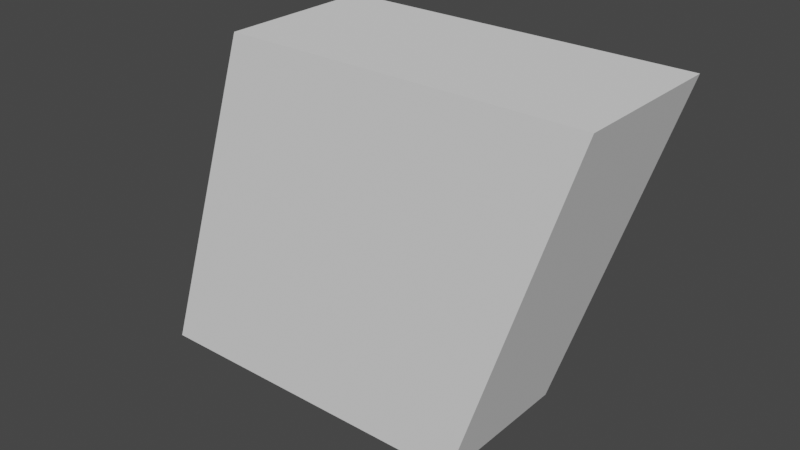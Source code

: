 # Source: parallelogram.blend  (saved by Blender 2.92.15; exported with 4.5.12 LTS)
import bpy
from mathutils import Matrix  # noqa: F401  (used for matrix-valued properties, if any)

bpy.ops.wm.read_factory_settings(use_empty=True)
scene = bpy.context.scene
scene.name = 'Scene'

# ---- collections
col_collection = bpy.data.collections.new('Collection'); scene.collection.children.link(col_collection)

# ---- world
world_world = bpy.data.worlds.new('World'); scene.world = world_world
world_world.use_nodes = True; world_world.node_tree.nodes.clear()
_N = world_world.node_tree.nodes; _L = world_world.node_tree.links
n0 = _N.new('ShaderNodeOutputWorld'); n0.name = 'World Output'; n0.location = (300, 300)
n1 = _N.new('ShaderNodeBackground'); n1.name = 'Background'; n1.location = (10, 300)
n1.inputs[0].default_value = (0.05088, 0.05088, 0.05088, 1.0)
_L.new(n1.outputs[0], n0.inputs[0])
n0.is_active_output = True
world_world.color = (0.05088, 0.05088, 0.05088)
world_world.use_sun_shadow = False
world_world.sun_shadow_jitter_overblur = 0.0

# ---- meshes
me_cube_001 = bpy.data.meshes.new('Cube.001')
me_cube_001.from_pydata([(-0.07517, -0.025, -0.05664), (-0.03812, -0.025, 0.05664), (-0.07517, 0.025, -0.05664), (-0.03812, 0.025, 0.05664), (0.03812, -0.025, -0.05664), (0.07517, -0.025, 0.05664), (0.03812, 0.025, -0.05664), (0.07517, 0.025, 0.05664)], [], [(0, 1, 3, 2), (2, 3, 7, 6), (6, 7, 5, 4), (4, 5, 1, 0), (2, 6, 4, 0), (7, 3, 1, 5)])
_uv = me_cube_001.uv_layers.new(name='UVMap')
_uv.uv.foreach_set('vector', [0.375, 0.0, 0.625, 0.0, 0.625, 0.25, 0.375, 0.25, 0.375, 0.25, 0.625, 0.25, 0.625, 0.5, 0.375, 0.5, 0.375, 0.5, 0.625, 0.5, 0.625, 0.75, 0.375, 0.75, 0.375, 0.75, 0.625, 0.75, 0.625, 1.0, 0.375, 1.0, 0.125, 0.5, 0.375, 0.5, 0.375, 0.75, 0.125, 0.75, 0.625, 0.5, 0.875, 0.5, 0.875, 0.75, 0.625, 0.75])
me_cube_001.use_remesh_fix_poles = True
me_cube_001.use_remesh_preserve_attributes = False
me_cube_001.use_mirror_vertex_groups = False
me_cube_001.update()

# ---- objects
ob_parallelogram = bpy.data.objects.new('parallelogram', me_cube_001)

# ---- transforms, parenting, visibility, modifiers, constraints
ob_parallelogram.location = (0.0, 0.0, 0.0)
ob_parallelogram.lineart.crease_threshold = 0.0

# ---- collection membership
col_collection.objects.link(ob_parallelogram)

# ---- scene / render settings (as saved in the file)
scene.frame_start = 1; scene.frame_end = 250; scene.frame_set(1)
scene.render.engine = 'BLENDER_EEVEE_NEXT'
scene.cycles.use_denoising = False
scene.cycles.samples = 128
scene.cycles.sampling_pattern = 'TABULATED_SOBOL'
scene.cycles.use_adaptive_sampling = False
scene.cycles.use_light_tree = False
scene.view_settings.view_transform = 'Filmic'
bpy.context.view_layer.update()

# ---- added for rendering (the .blend has no active camera and no usable light): camera, sun
cam_auto = bpy.data.cameras.new('AutoCamera')
cam_auto.lens = 50.0
cam_auto.sensor_width = 36.0
cam_auto.clip_end = 1000.0
ob_auto_camera = bpy.data.objects.new('AutoCamera', cam_auto)
scene.collection.objects.link(ob_auto_camera)
ob_auto_camera.location = (0.185045, -0.222054, 0.148036)
ob_auto_camera.rotation_euler = (1.09748, -7.21219e-08, 0.694738)
scene.camera = ob_auto_camera
light_auto_sun = bpy.data.lights.new('AutoSun', 'SUN')
light_auto_sun.energy = 3.0
light_auto_sun.angle = 0.0523599
ob_auto_sun = bpy.data.objects.new('AutoSun', light_auto_sun)
scene.collection.objects.link(ob_auto_sun)
ob_auto_sun.rotation_euler = (0.872665, 0.174533, 0.523599)
bpy.context.view_layer.update()

